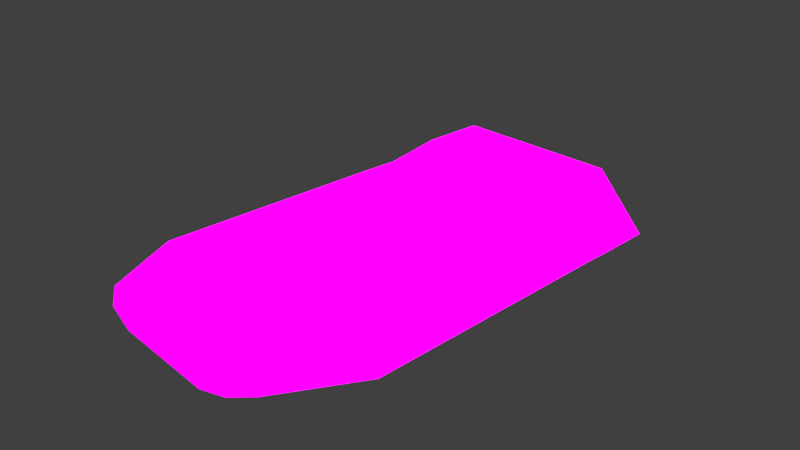 # Source: carrier.blend  (saved by Blender 2.92.15; exported with 4.5.12 LTS)
import bpy
from mathutils import Matrix  # noqa: F401  (used for matrix-valued properties, if any)

bpy.ops.wm.read_factory_settings(use_empty=True)
scene = bpy.context.scene
scene.name = 'Scene'

# ---- collections
col_collection_1 = bpy.data.collections.new('Collection 1'); scene.collection.children.link(col_collection_1)

# ---- images (referenced by path relative to the original .blend; pixels are not part of the script)
import os
ASSET_DIR = os.environ.get("B2B_ASSET_DIR", "")  # directory of the original .blend (textures are referenced by path, not embedded)
HERE = os.path.dirname(os.path.abspath(__file__))  # packed textures are extracted next to this script under _unpacked/

def load_image(name, relpath, width, height, colorspace="sRGB"):
    """Load a texture the original file referenced (path relative to the .blend, or extracted next to this script)."""
    p = next((c for c in (os.path.join(HERE, relpath), os.path.join(ASSET_DIR, relpath)) if relpath and os.path.exists(c)), "")
    if p:
        img = bpy.data.images.load(p, check_existing=True)
        img.name = name
    else:  # same state as the original file: an image datablock whose file is absent (Cycles renders it pink)
        img = bpy.data.images.new(name, width, height)
        img.source = "FILE"
        img.filepath = "//" + (relpath or name)
    img.colorspace_settings.name = colorspace
    return img
img_untitled = load_image('Untitled', 'carrier.png', 1024, 1024, 'sRGB')
img_carrier_specular_png = load_image('carrier_specular.png', 'carrier_specular.png', 1024, 1024, 'sRGB')

# ---- materials (node trees are filled in below, after node groups)
mat_material = bpy.data.materials.new('Material')
mat_material.use_transparent_shadow = False

# ---- material node trees
mat_material.use_nodes = True; mat_material.node_tree.nodes.clear()
_N = mat_material.node_tree.nodes; _L = mat_material.node_tree.links
n0 = _N.new('ShaderNodeBsdfPrincipled'); n0.name = 'Principled BSDF'; n0.location = (10, 300)
n0.distribution = 'GGX'
n0.subsurface_method = 'BURLEY'
n0.inputs[2].default_value = 1.0
n0.inputs[3].default_value = 1.45
n0.inputs[13].default_value = 0.0
n0.inputs[28].default_value = 1.0
n1 = _N.new('ShaderNodeOutputMaterial'); n1.name = 'Material Output'; n1.location = (300, 300)
n2 = _N.new('ShaderNodeTexImage'); n2.name = 'Image Texture'; n2.location = (-280, 280)
n2.image = img_untitled
n2.interpolation = 'Closest'
n3 = _N.new('ShaderNodeTexImage'); n3.name = 'Image Texture.001'; n3.location = (-280, -60)
n3.image = img_carrier_specular_png
_L.new(n0.outputs[0], n1.inputs[0])
_L.new(n2.outputs[0], n0.inputs[0])
_L.new(n3.outputs[0], n0.inputs[27])
n1.is_active_output = True

# ---- world
world_world = bpy.data.worlds.new('World'); scene.world = world_world
world_world.color = (0.05088, 0.05088, 0.05088)
world_world.use_sun_shadow = False
world_world.sun_shadow_jitter_overblur = 0.0
world_world.cycles.sampling_method = 'MANUAL'

# ---- cameras
cam_camera = bpy.data.cameras.new('Camera')
cam_camera.clip_end = 100.0
cam_camera.lens = 35.0
cam_camera.sensor_width = 32.0
cam_camera.sensor_height = 18.0
cam_camera.ortho_scale = 7.314
cam_camera.dof.focus_distance = 0.0
cam_camera.dof.aperture_fstop = 128.0

# ---- lights
light_lamp = bpy.data.lights.new('Lamp', 'SUN')
light_lamp.transmission_factor = 0.0
light_lamp.cutoff_distance = 30.0
light_lamp.angle = 0.1993
light_lamp.energy = 4.33
light_lamp.shadow_buffer_clip_start = 1.001
light_lamp.shadow_soft_size = 0.1
light_lamp.shadow_cascade_max_distance = 1000.0

# ---- meshes
me_cube_000 = bpy.data.meshes.new('Cube.000')
me_cube_000.from_pydata([(2.071, 2.338, 0.0), (1.204, 2.338, 0.6117), (1.204, 2.338, -0.4604), (1.194, 3.277, -0.5972), (1.19, 3.276, 0.5663), (1.993, 3.029, -0.001001), (1.926, 1.604, -0.07374), (1.204, 1.771, 0.4807), (1.349, 1.604, -0.4047), (1.926, -1.54, -0.07374), (1.204, -1.708, 0.4807), (1.349, -1.54, -0.4047), (1.48, -2.772, 0.008128), (0.8604, -2.772, 0.3449), (0.8604, -2.772, -0.3475), (0.7517, -3.005, -0.1737), (0.7517, -3.005, 0.1768), (1.204, 1.771, -0.488), (2.071, 1.771, 0.009568), (1.204, -1.708, -0.488), (2.071, -1.708, 0.009568), (0.8584, 1.604, -0.4047), (1.435, 1.604, -0.07374), (0.8584, -1.54, -0.4047), (1.435, -1.54, -0.07374), (1.065, -3.005, 0.006346), (1.0, 3.206, 0.4103), (0.7998, 3.206, 0.4754), (0.08046, 3.206, -0.1728), (0.4772, 3.206, -0.3018), (0.08046, 3.206, 0.2444), (0.7225, 3.206, 0.03576), (0.4772, 3.206, 0.3733), (1.175, 3.206, -0.03421), (0.8781, 3.206, 0.06215), (1.175, 3.206, -0.346), (0.8781, 3.206, -0.4424), (0.6949, 3.206, -0.1901), (1.0, 3.206, 0.1995), (0.7998, 3.206, 0.1344), (0.6759, 3.206, 0.3049), (2.071, 3.014, 0.0), (1.204, 3.274, 0.6117), (1.204, 3.274, -0.646), (1.375, 3.207, 0.0), (1.993, 2.96, -0.001001), (1.194, 3.208, -0.5972), (1.19, 3.208, 0.5663), (0.846, 3.205, -0.5172), (-2.071, 2.338, 0.0), (-1.204, 2.338, 0.6117), (-1.204, 2.338, -0.4604), (2.862e-07, 3.274, -0.3227), (-1.194, 3.277, -0.5972), (-1.19, 3.276, 0.5663), (-1.993, 3.029, -0.001001), (2.044e-07, 2.338, -0.3693), (-1.926, 1.604, -0.07374), (-1.204, 1.771, 0.4807), (-1.349, 1.604, -0.4047), (-1.926, -1.54, -0.07374), (-1.204, -1.708, 0.4807), (-1.349, -1.54, -0.4047), (-1.48, -2.772, 0.008128), (-0.8604, -2.772, 0.3449), (-0.8604, -2.772, -0.3475), (-0.7517, -3.005, -0.1737), (-0.7517, -3.005, 0.1768), (-1.204, 1.771, -0.488), (-2.071, 1.771, 0.009568), (-1.204, -1.708, -0.488), (-0.8584, 1.604, -0.4047), (-1.435, 1.604, -0.07374), (-0.8584, -1.54, -0.4047), (-1.435, -1.54, -0.07374), (-1.065, -3.005, 0.006346), (-1.0, 3.206, 0.4103), (-0.7998, 3.206, 0.4754), (-0.08046, 3.206, -0.1728), (-0.4772, 3.206, -0.3018), (-0.08046, 3.206, 0.2444), (-0.7225, 3.206, 0.03576), (-0.4772, 3.206, 0.3733), (-1.175, 3.206, -0.03421), (-0.8781, 3.206, 0.06215), (-1.175, 3.206, -0.346), (-0.8781, 3.206, -0.4424), (-0.6949, 3.206, -0.1901), (-1.0, 3.206, 0.1995), (-0.7998, 3.206, 0.1344), (-0.6759, 3.206, 0.3049), (-2.071, 3.014, 0.0), (-1.204, 3.274, 0.6117), (2.862e-07, 3.274, -0.3693), (-1.204, 3.274, -0.646), (2.802e-07, 3.205, -0.3227), (-1.375, 3.207, 0.0), (-1.993, 2.96, -0.001001), (-1.194, 3.208, -0.5972), (-1.19, 3.208, 0.5663), (-0.846, 3.205, -0.5172), (-2.071, -1.708, 0.009568)], [], [(43, 41, 0, 2), (42, 92, 50, 1), (41, 42, 1, 0), (93, 43, 2, 56), (0, 1, 7, 18), (2, 0, 18, 17), (11, 8, 21, 23), (18, 7, 10, 20), (16, 67, 75, 66, 15, 25), (19, 20, 12, 14), (17, 19, 70, 68), (12, 13, 16, 25), (19, 14, 65, 70), (6, 8, 17, 18), (11, 9, 20, 19), (9, 6, 18, 20), (8, 11, 19, 17), (21, 22, 24, 23), (9, 11, 23, 24), (6, 9, 24, 22), (8, 6, 22, 21), (14, 12, 25, 15), (31, 32, 30, 28, 29, 48, 95, 100, 79, 78, 80, 82, 81, 89, 90, 77, 76, 88, 84, 83, 85, 98, 96, 99, 47, 44, 46, 35, 33, 34, 38, 26, 27, 40, 39), (5, 3, 46, 45), (46, 44, 45), (47, 45, 44), (4, 5, 45, 47), (53, 98, 100, 95, 52), (48, 29, 31, 39, 38, 34, 37, 36, 35, 46), (14, 15, 66, 65), (94, 51, 49, 91), (91, 49, 50, 92), (93, 56, 51, 94), (49, 69, 58, 50), (51, 68, 69, 49), (62, 73, 71, 59), (69, 101, 61, 58), (64, 67, 16, 13), (70, 65, 63, 101), (63, 75, 67, 64), (57, 69, 68, 59), (62, 70, 101, 60), (60, 101, 69, 57), (59, 68, 70, 62), (71, 73, 74, 72), (60, 74, 73, 62), (57, 72, 74, 60), (59, 71, 72, 57), (65, 66, 75, 63), (1, 50, 58, 7), (55, 97, 98, 53), (3, 5, 41, 43, 93, 94, 91, 55, 53, 52), (4, 47, 99, 54), (5, 4, 54, 55, 91, 92, 42, 41), (98, 97, 96), (99, 96, 97), (54, 99, 97, 55), (3, 52, 95, 48, 46), (100, 98, 85, 86, 87, 84, 88, 89, 81, 79), (78, 79, 81, 82, 80), (28, 30, 32, 31, 29), (36, 37, 34, 33, 35), (76, 77, 90, 89, 88), (26, 38, 39, 40, 27), (86, 85, 83, 84, 87), (7, 58, 61, 10), (10, 61, 64, 13), (20, 10, 13, 12), (101, 63, 64, 61), (17, 68, 51, 56, 2)])
_uv = me_cube_000.uv_layers.new(name='UVMap')
_uv.uv.foreach_set('vector', [0.01562, 0.7188, 0.01562, 0.5156, 0.2031, 0.5156, 0.2031, 0.7188, 0.3125, 0.1406, 0.7188, 0.1406, 0.7188, 0.2969, 0.3125, 0.2969, 0.125, 0.1406, 0.3125, 0.1406, 0.3125, 0.2969, 0.125, 0.2969, 0.3281, 0.8594, 0.3281, 0.9375, 0.1562, 0.9375, 0.1562, 0.8594, 0.125, 0.2969, 0.3125, 0.2969, 0.3125, 0.3906, 0.125, 0.3906, 0.2031, 0.7188, 0.2031, 0.5156, 0.3906, 0.5156, 0.3906, 0.7188, 0.9844, 0.8125, 0.8281, 0.8125, 0.8281, 0.875, 0.9844, 0.875, 0.3906, 0.2969, 0.3906, 0.01562, 0.9844, 0.01562, 0.9844, 0.2969, 0.01562, 0.01562, 0.6094, 0.01562, 0.6094, 0.07812, 0.6094, 0.1406, 0.01562, 0.1406, 0.01562, 0.07812, 0.3906, 0.7188, 0.2031, 0.7188, 0.2031, 0.5156, 0.3906, 0.5156, 0.01562, 0.7188, 0.3906, 0.7188, 0.3906, 0.9844, 0.01562, 0.9844, 0.9844, 0.125, 0.7188, 0.125, 0.7188, 0.01562, 0.9844, 0.01562, 0.01562, 0.7188, 0.01562, 0.5156, 0.3906, 0.5156, 0.3906, 0.7188, 0.03125, 0.5312, 0.03125, 0.7031, 0.01562, 0.7188, 0.01562, 0.5156, 0.9688, 0.7031, 0.9688, 0.5312, 0.9844, 0.5156, 0.9844, 0.7188, 0.9688, 0.5312, 0.03125, 0.5312, 0.01562, 0.5156, 0.9844, 0.5156, 0.03125, 0.7031, 0.9688, 0.7031, 0.9844, 0.7188, 0.01562, 0.7188, 0.8281, 0.9219, 0.8281, 0.8906, 0.9844, 0.8906, 0.9844, 0.9219, 0.8281, 0.8125, 0.9844, 0.8125, 0.9844, 0.875, 0.8281, 0.875, 0.8281, 0.8125, 0.9844, 0.8125, 0.9844, 0.875, 0.8281, 0.875, 0.8281, 0.8125, 0.9844, 0.8125, 0.9844, 0.875, 0.8281, 0.875, 0.2812, 0.125, 0.01562, 0.125, 0.01562, 0.01562, 0.2812, 0.01562, 0.8622, 0.9692, 0.8699, 0.979, 0.8806, 0.9749, 0.8803, 0.9619, 0.8685, 0.9589, 0.8572, 0.9539, 0.8827, 0.9576, 0.9081, 0.9541, 0.8969, 0.959, 0.885, 0.962, 0.885, 0.9749, 0.8957, 0.9788, 0.9031, 0.9691, 0.9052, 0.9718, 0.9015, 0.9767, 0.9048, 0.9819, 0.9103, 0.9801, 0.9105, 0.9741, 0.9074, 0.9701, 0.9157, 0.9683, 0.9162, 0.9599, 0.9175, 0.9535, 0.9203, 0.9695, 0.9148, 0.9843, 0.85, 0.9843, 0.8446, 0.9693, 0.8477, 0.9531, 0.8489, 0.9596, 0.8492, 0.9681, 0.8577, 0.9702, 0.8542, 0.974, 0.8545, 0.9799, 0.8602, 0.9817, 0.864, 0.9769, 0.86, 0.9721, 0.8292, 0.9701, 0.8474, 0.9514, 0.8477, 0.9531, 0.8319, 0.97, 0.8477, 0.9531, 0.8446, 0.9693, 0.8319, 0.97, 0.85, 0.9843, 0.8319, 0.97, 0.8446, 0.9693, 0.8497, 0.9858, 0.8292, 0.9701, 0.8319, 0.97, 0.85, 0.9843, 0.9179, 0.9518, 0.9175, 0.9535, 0.9081, 0.9541, 0.8827, 0.9576, 0.8827, 0.9555, 0.8572, 0.9539, 0.8685, 0.9589, 0.8622, 0.9692, 0.86, 0.9721, 0.8542, 0.974, 0.8577, 0.9702, 0.8631, 0.9625, 0.8566, 0.9558, 0.8489, 0.9596, 0.8477, 0.9531, 0.2812, 0.125, 0.2812, 0.01562, 0.7188, 0.01562, 0.7188, 0.125, 0.3906, 0.7188, 0.2031, 0.7188, 0.2031, 0.5156, 0.3906, 0.5156, 0.9062, 0.1406, 0.9062, 0.2969, 0.7188, 0.2969, 0.7188, 0.1406, 0.3281, 0.8594, 0.1562, 0.8594, 0.1562, 0.7812, 0.3281, 0.7812, 0.9062, 0.2969, 0.9062, 0.3906, 0.7188, 0.3906, 0.7188, 0.2969, 0.2031, 0.7188, 0.01562, 0.7188, 0.01562, 0.5156, 0.2031, 0.5156, 0.9844, 0.8125, 0.9844, 0.875, 0.8281, 0.875, 0.8281, 0.8125, 0.3906, 0.2656, 0.9844, 0.2656, 0.9844, 0.5, 0.3906, 0.5, 0.2812, 0.125, 0.2812, 0.01562, 0.7188, 0.01562, 0.7188, 0.125, 0.01562, 0.7188, 0.01562, 0.5156, 0.1875, 0.5156, 0.1875, 0.7188, 0.01562, 0.125, 0.01562, 0.01562, 0.2812, 0.01562, 0.2812, 0.125, 0.9688, 0.5312, 0.9844, 0.5156, 0.9844, 0.7188, 0.9688, 0.7031, 0.03125, 0.7031, 0.01562, 0.7188, 0.01562, 0.5156, 0.03125, 0.5312, 0.03125, 0.5312, 0.01562, 0.5156, 0.9844, 0.5156, 0.9688, 0.5312, 0.9688, 0.7031, 0.9844, 0.7188, 0.01562, 0.7188, 0.03125, 0.7031, 0.8281, 0.8906, 0.9844, 0.8906, 0.9844, 0.9219, 0.8281, 0.9219, 0.9844, 0.8125, 0.9844, 0.875, 0.8281, 0.875, 0.8281, 0.8125, 0.8281, 0.8125, 0.8281, 0.875, 0.9844, 0.875, 0.9844, 0.8125, 0.9844, 0.8125, 0.9844, 0.875, 0.8281, 0.875, 0.8281, 0.8125, 0.7188, 0.125, 0.7188, 0.01562, 0.9844, 0.01562, 0.9844, 0.125, 0.3125, 0.2969, 0.7188, 0.2969, 0.7188, 0.3906, 0.3125, 0.3906, 0.9355, 0.9706, 0.9328, 0.9704, 0.9175, 0.9535, 0.9179, 0.9518, 0.4375, 0.2031, 0.375, 0.2656, 0.3125, 0.2656, 0.4375, 0.1406, 0.5, 0.1406, 0.5625, 0.1406, 0.6875, 0.2656, 0.625, 0.2656, 0.5625, 0.2031, 0.5, 0.2031, 0.8497, 0.9858, 0.85, 0.9843, 0.9148, 0.9843, 0.915, 0.9859, 0.375, 0.2656, 0.4375, 0.2656, 0.5625, 0.2656, 0.625, 0.2656, 0.6875, 0.2656, 0.5625, 0.3281, 0.4375, 0.3281, 0.3125, 0.2656, 0.9175, 0.9535, 0.9328, 0.9704, 0.9203, 0.9695, 0.9148, 0.9843, 0.9203, 0.9695, 0.9328, 0.9704, 0.915, 0.9859, 0.9148, 0.9843, 0.9328, 0.9704, 0.9355, 0.9706, 0.8474, 0.9514, 0.8827, 0.9555, 0.8827, 0.9576, 0.8572, 0.9539, 0.8477, 0.9531, 0.9081, 0.9541, 0.9175, 0.9535, 0.9162, 0.9599, 0.9087, 0.956, 0.9023, 0.9625, 0.9074, 0.9701, 0.9105, 0.9741, 0.9052, 0.9718, 0.9031, 0.9691, 0.8969, 0.959, 0.9741, 0.9675, 0.972, 0.9605, 0.9778, 0.9567, 0.9836, 0.9607, 0.9817, 0.9671, 0.9741, 0.9702, 0.9817, 0.9697, 0.9844, 0.9759, 0.9789, 0.9807, 0.9727, 0.9772, 0.9711, 0.9843, 0.9749, 0.9803, 0.9796, 0.9833, 0.9785, 0.9883, 0.9736, 0.9887, 0.9841, 0.9521, 0.9853, 0.9553, 0.9823, 0.9574, 0.9793, 0.9554, 0.9806, 0.9522, 0.9853, 0.9849, 0.9819, 0.9852, 0.9806, 0.9819, 0.9834, 0.9794, 0.9863, 0.9815, 0.97, 0.9537, 0.9721, 0.9492, 0.977, 0.9493, 0.9783, 0.9541, 0.9739, 0.9573, 0.5938, 0.01562, 0.5938, 0.5, 0.01562, 0.5, 0.01562, 0.01562, 0.9375, 0.1094, 0.9375, 0.5, 0.5938, 0.5, 0.5938, 0.1094, 0.6406, 0.5, 0.6406, 0.2031, 0.9844, 0.2031, 0.9844, 0.5, 0.6406, 0.2031, 0.9844, 0.2031, 0.9844, 0.5, 0.6406, 0.5, 0.1094, 0.9375, 0.1094, 0.7812, 0.1562, 0.7812, 0.1562, 0.8594, 0.1562, 0.9375])
me_cube_000.materials.append(mat_material)
me_cube_000.use_remesh_preserve_volume = False
me_cube_000.use_remesh_preserve_attributes = False
me_cube_000.use_mirror_vertex_groups = False
me_cube_000.update()

# ---- objects
ob_cube_001 = bpy.data.objects.new('Cube.001', me_cube_000)
ob_lamp = bpy.data.objects.new('Lamp', light_lamp)
ob_camera = bpy.data.objects.new('Camera', cam_camera)

# ---- transforms, parenting, visibility, modifiers, constraints
ob_cube_001.location = (0.0, 0.0, 0.0)
ob_cube_001.lineart.crease_threshold = 0.0
_m = ob_cube_001.modifiers.new('Triangulate', 'TRIANGULATE')
_m.quad_method = 'BEAUTY'
ob_lamp.location = (4.076, 1.005, 5.904)
ob_lamp.rotation_euler = (0.6503, 0.05522, 2.926)
ob_lamp.lock_rotations_4d = False
ob_lamp.empty_display_type = 'ARROWS'
ob_lamp.color = (0.0, 0.0, 0.0, 0.0)
ob_lamp.lineart.crease_threshold = 0.0
ob_camera.location = (7.481, -6.508, 5.344)
ob_camera.rotation_euler = (1.109, 0.0, 0.8149)
ob_camera.lock_rotations_4d = False
ob_camera.empty_display_type = 'ARROWS'
ob_camera.color = (0.0, 0.0, 0.0, 0.0)
ob_camera.display_type = 'WIRE'
ob_camera.lineart.crease_threshold = 0.0

# ---- collection membership
col_collection_1.objects.link(ob_cube_001)
col_collection_1.objects.link(ob_lamp)
col_collection_1.objects.link(ob_camera)

# ---- scene / render settings (as saved in the file)
scene.camera = ob_camera
scene.frame_start = 1; scene.frame_end = 250; scene.frame_set(1)
scene.render.engine = 'BLENDER_EEVEE_NEXT'
scene.render.resolution_percentage = 50
scene.render.dither_intensity = 0.0
scene.cycles.use_denoising = False
scene.cycles.samples = 128
scene.cycles.sampling_pattern = 'TABULATED_SOBOL'
scene.cycles.use_adaptive_sampling = False
scene.cycles.use_light_tree = False
scene.cycles.blur_glossy = 0.0
scene.cycles.sample_clamp_indirect = 0.0
scene.view_settings.view_transform = 'Standard'
bpy.context.view_layer.update()
